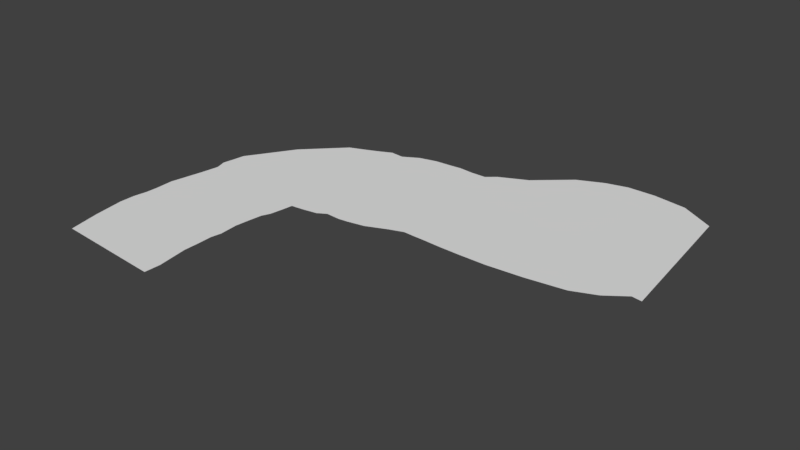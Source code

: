 # Source: DogArea.blend  (saved by Blender 2.78.0; exported with 4.5.12 LTS)
import bpy
from mathutils import Matrix  # noqa: F401  (used for matrix-valued properties, if any)

bpy.ops.wm.read_factory_settings(use_empty=True)
scene = bpy.context.scene
scene.name = 'Scene'

# ---- collections
col_collection_1 = bpy.data.collections.new('Collection 1'); scene.collection.children.link(col_collection_1)

# ---- materials (node trees are filled in below, after node groups)
mat_groundmat = bpy.data.materials.new('GroundMat')
mat_groundmat.alpha_threshold = 0.0
mat_groundmat.use_transparent_shadow = False
mat_groundmat.roughness = 0.5

# ---- material node trees

# ---- world
world_world = bpy.data.worlds.new('World'); scene.world = world_world
world_world.color = (0.05088, 0.05088, 0.05088)
world_world.use_sun_shadow = False
world_world.sun_shadow_jitter_overblur = 0.0
world_world.cycles.sampling_method = 'MANUAL'

# ---- meshes
me_plane_001 = bpy.data.meshes.new('Plane.001')
me_plane_001.from_pydata([(-1.142, 0.3375, 0.0), (0.09651, -0.189, 0.0), (-0.8293, 0.8293, 0.0), (-0.4355, 1.227, 0.0), (-1.157, 0.2236, 0.0), (0.08228, -0.3028, 0.0), (-1.178, 0.08846, 0.0), (0.06094, -0.438, 0.0), (-1.141, -0.0268, 0.0), (0.02408, -0.5219, 0.0), (-1.169, -0.2181, 1.983e-18), (0.002733, -0.6927, 0.0), (-1.233, -0.5689, 0.0), (-0.009143, -0.8193, 0.0), (-1.225, -0.7616, 0.0), (0.005678, -1.012, 0.0), (-1.228, -0.8806, 0.0), (-0.01408, -1.121, 0.0), (-1.25, -1.023, 0.0), (-0.009143, -1.274, 0.0), (-1.25, -1.186, 0.0), (-0.009143, -1.437, 0.0), (-1.201, -1.503, 0.0), (0.04026, -1.753, 0.0), (-1.13, -1.829, 0.0), (0.03433, -1.919, 0.0), (0.2348, -0.1742, 0.0), (-0.2576, 1.296, 0.0), (0.388, -0.1495, 0.0), (-0.1143, 1.355, 0.0), (0.4769, -0.09512, 0.0), (0.009162, 1.414, 0.0), (0.6251, -0.105, 0.0), (0.1574, 1.4, 0.0), (0.7239, -0.09512, 0.0), (0.3204, 1.493, 0.0), (0.9117, -0.06054, 0.0), (0.5081, 1.538, 0.0), (1.134, 0.03333, 0.0), (0.6909, 1.548, 0.0), (1.277, 0.08273, 0.0), (0.8144, 1.558, 0.0), (1.371, 0.07779, 0.0), (0.9676, 1.543, 0.0), (1.524, 0.07285, 0.0), (1.131, 1.543, 0.0), (1.697, 0.06297, 0.0), (1.229, 1.627, 0.0), (1.934, 0.05803, 0.0), (1.521, 1.765, 0.0), (2.211, 0.05803, 0.0), (1.877, 2.076, 0.0), (2.591, 0.08767, 0.0), (2.148, 2.198, 3.767e-17), (2.996, 0.142, 0.0), (2.379, 2.255, 9.814e-17), (3.248, 0.2458, 0.0), (2.668, 2.253, 8.525e-17), (3.456, 0.3989, 0.0), (3.024, 2.197, 3.37e-17), (3.56, 0.3823, 2.924e-17), (3.378, 1.988, 8.475e-17)], [], [(3, 2, 0, 4, 6, 8, 10, 12, 14, 16, 18, 20, 22, 24, 25, 23, 21, 19, 17, 15, 13, 11, 9, 7, 5, 1, 26, 28, 30, 32, 34, 36, 38, 40, 42, 44, 46, 48, 50, 52, 54, 56, 58, 60, 61, 59, 57, 55, 53, 51, 49, 47, 45, 43, 41, 39, 37, 35, 33, 31, 29, 27)])
me_plane_001.materials.append(mat_groundmat)
me_plane_001.use_remesh_preserve_volume = False
me_plane_001.use_remesh_preserve_attributes = False
me_plane_001.use_mirror_vertex_groups = False
me_plane_001.update()

# ---- objects
ob_plane = bpy.data.objects.new('Plane', me_plane_001)

# ---- transforms, parenting, visibility, modifiers, constraints
ob_plane.location = (0.0, 0.0, 0.0)
ob_plane.lineart.crease_threshold = 0.0

# ---- collection membership
col_collection_1.objects.link(ob_plane)

# ---- scene / render settings (as saved in the file)
scene.frame_start = 1; scene.frame_end = 250; scene.frame_set(1)
scene.render.engine = 'BLENDER_EEVEE_NEXT'
scene.render.resolution_percentage = 50
scene.render.dither_intensity = 0.0
scene.cycles.use_denoising = False
scene.cycles.samples = 128
scene.cycles.sampling_pattern = 'TABULATED_SOBOL'
scene.cycles.light_sampling_threshold = 0.0
scene.cycles.use_adaptive_sampling = False
scene.cycles.use_light_tree = False
scene.cycles.blur_glossy = 0.0
scene.cycles.sample_clamp_indirect = 0.0
scene.view_settings.view_transform = 'Standard'
bpy.context.view_layer.update()

# ---- added for rendering (the .blend has no active camera and no usable light): camera, sun
cam_auto = bpy.data.cameras.new('AutoCamera')
cam_auto.lens = 50.0
cam_auto.sensor_width = 36.0
cam_auto.clip_end = 1000.0
ob_auto_camera = bpy.data.objects.new('AutoCamera', cam_auto)
scene.collection.objects.link(ob_auto_camera)
ob_auto_camera.location = (7.04747, -6.90297, 4.7139)
ob_auto_camera.rotation_euler = (1.09748, -7.21219e-08, 0.694738)
scene.camera = ob_auto_camera
light_auto_sun = bpy.data.lights.new('AutoSun', 'SUN')
light_auto_sun.energy = 3.0
light_auto_sun.angle = 0.0523599
ob_auto_sun = bpy.data.objects.new('AutoSun', light_auto_sun)
scene.collection.objects.link(ob_auto_sun)
ob_auto_sun.rotation_euler = (0.872665, 0.174533, 0.523599)
bpy.context.view_layer.update()
